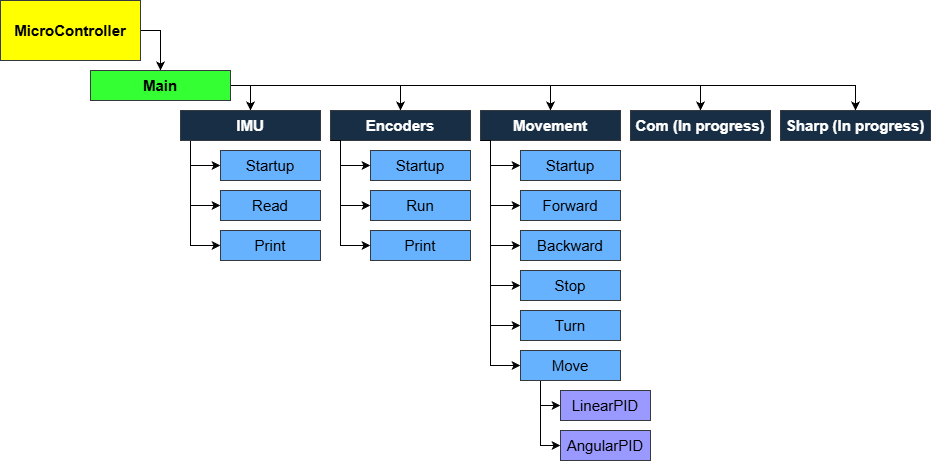

The diagram above was exported from draw.io. Its source (the exported page's mxGraphModel, read from the mxfile embedded in the PNG):
<mxGraphModel dx="1678" dy="914" grid="1" gridSize="10" guides="1" tooltips="1" connect="1" arrows="1" fold="1" page="1" pageScale="1" pageWidth="850" pageHeight="1100" math="0" shadow="0">
  <root>
    <mxCell id="0" />
    <mxCell id="1" parent="0" />
    <mxCell id="2dRL2bEMmnetBb3d07WQ-24" edge="1" parent="1" source="2dRL2bEMmnetBb3d07WQ-1" style="edgeStyle=orthogonalEdgeStyle;rounded=0;orthogonalLoop=1;jettySize=auto;html=1;entryX=0.5;entryY=0;entryDx=0;entryDy=0;fontSize=15;" target="2dRL2bEMmnetBb3d07WQ-3">
      <mxGeometry relative="1" as="geometry">
        <Array as="points">
          <mxPoint x="170" y="80" />
        </Array>
        <mxPoint x="170" y="110" as="targetPoint" />
      </mxGeometry>
    </mxCell>
    <mxCell id="2dRL2bEMmnetBb3d07WQ-1" parent="1" style="rounded=0;whiteSpace=wrap;html=1;fillColor=light-dark(#FFFF00,#FFFF00);strokeColor=#36393d;fontSize=15;" value="&lt;font style=&quot;color: light-dark(rgb(0, 0, 0), rgb(0, 0, 0));&quot;&gt;&lt;b&gt;MicroController&lt;/b&gt;&lt;/font&gt;" vertex="1">
      <mxGeometry height="60" width="140" x="10" y="50" as="geometry" />
    </mxCell>
    <mxCell id="2dRL2bEMmnetBb3d07WQ-26" edge="1" parent="1" source="2dRL2bEMmnetBb3d07WQ-3" style="edgeStyle=orthogonalEdgeStyle;rounded=0;orthogonalLoop=1;jettySize=auto;html=1;entryX=0.5;entryY=0;entryDx=0;entryDy=0;fontSize=15;" target="2dRL2bEMmnetBb3d07WQ-4">
      <mxGeometry relative="1" as="geometry">
        <Array as="points">
          <mxPoint x="260" y="135" />
        </Array>
      </mxGeometry>
    </mxCell>
    <mxCell id="2dRL2bEMmnetBb3d07WQ-27" edge="1" parent="1" source="2dRL2bEMmnetBb3d07WQ-3" style="edgeStyle=orthogonalEdgeStyle;rounded=0;orthogonalLoop=1;jettySize=auto;html=1;entryX=0.5;entryY=0;entryDx=0;entryDy=0;fontSize=15;" target="2dRL2bEMmnetBb3d07WQ-8">
      <mxGeometry relative="1" as="geometry" />
    </mxCell>
    <mxCell id="2dRL2bEMmnetBb3d07WQ-28" edge="1" parent="1" source="2dRL2bEMmnetBb3d07WQ-3" style="edgeStyle=orthogonalEdgeStyle;rounded=0;orthogonalLoop=1;jettySize=auto;html=1;exitX=1;exitY=0.5;exitDx=0;exitDy=0;entryX=0.5;entryY=0;entryDx=0;entryDy=0;fontSize=15;" target="2dRL2bEMmnetBb3d07WQ-12">
      <mxGeometry relative="1" as="geometry" />
    </mxCell>
    <mxCell id="2dRL2bEMmnetBb3d07WQ-29" edge="1" parent="1" source="2dRL2bEMmnetBb3d07WQ-3" style="edgeStyle=orthogonalEdgeStyle;rounded=0;orthogonalLoop=1;jettySize=auto;html=1;entryX=0.5;entryY=0;entryDx=0;entryDy=0;fontSize=15;" target="2dRL2bEMmnetBb3d07WQ-21">
      <mxGeometry relative="1" as="geometry" />
    </mxCell>
    <mxCell id="2dRL2bEMmnetBb3d07WQ-30" edge="1" parent="1" source="2dRL2bEMmnetBb3d07WQ-3" style="edgeStyle=orthogonalEdgeStyle;rounded=0;orthogonalLoop=1;jettySize=auto;html=1;entryX=0.5;entryY=0;entryDx=0;entryDy=0;fontSize=15;" target="2dRL2bEMmnetBb3d07WQ-22">
      <mxGeometry relative="1" as="geometry" />
    </mxCell>
    <mxCell id="2dRL2bEMmnetBb3d07WQ-3" parent="1" style="rounded=0;whiteSpace=wrap;html=1;fillColor=light-dark(#33FF33,#33FF33);strokeColor=#36393d;fontSize=15;" value="&lt;b&gt;&lt;font style=&quot;color: light-dark(rgb(0, 0, 0), rgb(0, 0, 0));&quot;&gt;Main&lt;/font&gt;&lt;/b&gt;" vertex="1">
      <mxGeometry height="30" width="140" x="100" y="120" as="geometry" />
    </mxCell>
    <mxCell id="2dRL2bEMmnetBb3d07WQ-32" edge="1" parent="1" source="2dRL2bEMmnetBb3d07WQ-4" style="edgeStyle=orthogonalEdgeStyle;rounded=0;orthogonalLoop=1;jettySize=auto;html=1;exitX=0;exitY=1;exitDx=0;exitDy=0;entryX=0;entryY=0.5;entryDx=0;entryDy=0;fontSize=15;" target="2dRL2bEMmnetBb3d07WQ-5">
      <mxGeometry relative="1" as="geometry">
        <Array as="points">
          <mxPoint x="200" y="190" />
          <mxPoint x="200" y="215" />
        </Array>
      </mxGeometry>
    </mxCell>
    <mxCell id="2dRL2bEMmnetBb3d07WQ-4" parent="1" style="rounded=0;whiteSpace=wrap;html=1;fillColor=light-dark(#182E44,#182E44);strokeColor=#36393d;fontSize=15;fontColor=#FFFFFF;fontStyle=1" value="IMU" vertex="1">
      <mxGeometry height="30" width="140" x="190" y="160" as="geometry" />
    </mxCell>
    <mxCell id="2dRL2bEMmnetBb3d07WQ-5" parent="1" style="rounded=0;whiteSpace=wrap;html=1;fillColor=light-dark(#66B2FF,#66B2FF);strokeColor=#36393d;fontSize=15;" value="Startup" vertex="1">
      <mxGeometry height="30" width="100" x="230" y="200" as="geometry" />
    </mxCell>
    <mxCell id="2dRL2bEMmnetBb3d07WQ-6" parent="1" style="rounded=0;whiteSpace=wrap;html=1;fillColor=light-dark(#66B2FF,#66B2FF);strokeColor=#36393d;fontSize=15;" value="Read" vertex="1">
      <mxGeometry height="30" width="100" x="230" y="240" as="geometry" />
    </mxCell>
    <mxCell id="2dRL2bEMmnetBb3d07WQ-7" parent="1" style="rounded=0;whiteSpace=wrap;html=1;fillColor=light-dark(#66B2FF,#66B2FF);strokeColor=#36393d;fontSize=15;" value="Print" vertex="1">
      <mxGeometry height="30" width="100" x="230" y="280" as="geometry" />
    </mxCell>
    <mxCell id="2dRL2bEMmnetBb3d07WQ-8" parent="1" style="rounded=0;whiteSpace=wrap;html=1;fillColor=light-dark(#182E44,#182E44);strokeColor=#36393d;fontSize=15;fontColor=#FFFFFF;fontStyle=1" value="Encoders" vertex="1">
      <mxGeometry height="30" width="140" x="340" y="160" as="geometry" />
    </mxCell>
    <mxCell id="2dRL2bEMmnetBb3d07WQ-9" parent="1" style="rounded=0;whiteSpace=wrap;html=1;fillColor=light-dark(#66B2FF,#66B2FF);strokeColor=#36393d;fontSize=15;" value="Startup" vertex="1">
      <mxGeometry height="30" width="100" x="380" y="200" as="geometry" />
    </mxCell>
    <mxCell id="2dRL2bEMmnetBb3d07WQ-10" parent="1" style="rounded=0;whiteSpace=wrap;html=1;fillColor=light-dark(#66B2FF,#66B2FF);strokeColor=#36393d;fontSize=15;" value="Run" vertex="1">
      <mxGeometry height="30" width="100" x="380" y="240" as="geometry" />
    </mxCell>
    <mxCell id="2dRL2bEMmnetBb3d07WQ-11" parent="1" style="rounded=0;whiteSpace=wrap;html=1;fillColor=light-dark(#66B2FF,#66B2FF);strokeColor=#36393d;fontSize=15;" value="Print" vertex="1">
      <mxGeometry height="30" width="100" x="380" y="280" as="geometry" />
    </mxCell>
    <mxCell id="2dRL2bEMmnetBb3d07WQ-12" parent="1" style="rounded=0;whiteSpace=wrap;html=1;fillColor=light-dark(#182E44,#182E44);strokeColor=#36393d;fontSize=15;fontColor=#FFFFFF;fontStyle=1" value="Movement" vertex="1">
      <mxGeometry height="30" width="140" x="490" y="160" as="geometry" />
    </mxCell>
    <mxCell id="2dRL2bEMmnetBb3d07WQ-13" parent="1" style="rounded=0;whiteSpace=wrap;html=1;fillColor=light-dark(#66B2FF,#66B2FF);strokeColor=#36393d;fontSize=15;" value="Startup" vertex="1">
      <mxGeometry height="30" width="100" x="530" y="200" as="geometry" />
    </mxCell>
    <mxCell id="2dRL2bEMmnetBb3d07WQ-14" parent="1" style="rounded=0;whiteSpace=wrap;html=1;fillColor=light-dark(#66B2FF,#66B2FF);strokeColor=#36393d;fontSize=15;" value="Forward" vertex="1">
      <mxGeometry height="30" width="100" x="530" y="240" as="geometry" />
    </mxCell>
    <mxCell id="2dRL2bEMmnetBb3d07WQ-15" parent="1" style="rounded=0;whiteSpace=wrap;html=1;fillColor=light-dark(#66B2FF,#66B2FF);strokeColor=#36393d;fontSize=15;" value="Backward" vertex="1">
      <mxGeometry height="30" width="100" x="530" y="280" as="geometry" />
    </mxCell>
    <mxCell id="2dRL2bEMmnetBb3d07WQ-16" parent="1" style="rounded=0;whiteSpace=wrap;html=1;fillColor=light-dark(#66B2FF,#66B2FF);strokeColor=#36393d;fontSize=15;" value="Stop" vertex="1">
      <mxGeometry height="30" width="100" x="530" y="320" as="geometry" />
    </mxCell>
    <mxCell id="2dRL2bEMmnetBb3d07WQ-17" parent="1" style="rounded=0;whiteSpace=wrap;html=1;fillColor=light-dark(#66B2FF,#66B2FF);strokeColor=#36393d;fontSize=15;" value="Turn" vertex="1">
      <mxGeometry height="30" width="100" x="530" y="360" as="geometry" />
    </mxCell>
    <mxCell id="2dRL2bEMmnetBb3d07WQ-44" edge="1" parent="1" source="2dRL2bEMmnetBb3d07WQ-18" style="edgeStyle=orthogonalEdgeStyle;rounded=0;orthogonalLoop=1;jettySize=auto;html=1;exitX=0.25;exitY=1;exitDx=0;exitDy=0;entryX=0;entryY=0.5;entryDx=0;entryDy=0;fontSize=15;" target="2dRL2bEMmnetBb3d07WQ-19">
      <mxGeometry relative="1" as="geometry">
        <Array as="points">
          <mxPoint x="550" y="430" />
          <mxPoint x="550" y="455" />
        </Array>
      </mxGeometry>
    </mxCell>
    <mxCell id="2dRL2bEMmnetBb3d07WQ-18" parent="1" style="rounded=0;whiteSpace=wrap;html=1;fillColor=light-dark(#66B2FF,#66B2FF);strokeColor=#36393d;fontSize=15;" value="Move" vertex="1">
      <mxGeometry height="30" width="100" x="530" y="400" as="geometry" />
    </mxCell>
    <mxCell id="2dRL2bEMmnetBb3d07WQ-19" parent="1" style="rounded=0;whiteSpace=wrap;html=1;fillColor=light-dark(#9999FF,#9999FF);strokeColor=#36393d;fontSize=15;" value="LinearPID" vertex="1">
      <mxGeometry height="30" width="90" x="570" y="440" as="geometry" />
    </mxCell>
    <mxCell id="2dRL2bEMmnetBb3d07WQ-20" parent="1" style="rounded=0;whiteSpace=wrap;html=1;fillColor=light-dark(#9999FF,#9999FF);strokeColor=#36393d;fontSize=15;" value="AngularPID" vertex="1">
      <mxGeometry height="30" width="90" x="570" y="480" as="geometry" />
    </mxCell>
    <mxCell id="2dRL2bEMmnetBb3d07WQ-21" parent="1" style="rounded=0;whiteSpace=wrap;html=1;fillColor=light-dark(#182E44,#182E44);strokeColor=#36393d;fontSize=15;fontColor=#FFFFFF;fontStyle=1" value="Com (In progress)" vertex="1">
      <mxGeometry height="30" width="140" x="640" y="160" as="geometry" />
    </mxCell>
    <mxCell id="2dRL2bEMmnetBb3d07WQ-22" parent="1" style="rounded=0;whiteSpace=wrap;html=1;fillColor=light-dark(#182E44,#182E44);strokeColor=#36393d;fontSize=15;fontColor=#FFFFFF;fontStyle=1" value="Sharp (In progress)" vertex="1">
      <mxGeometry height="30" width="150" x="790" y="160" as="geometry" />
    </mxCell>
    <mxCell id="2dRL2bEMmnetBb3d07WQ-33" edge="1" parent="1" style="edgeStyle=orthogonalEdgeStyle;rounded=0;orthogonalLoop=1;jettySize=auto;html=1;entryX=0;entryY=0.5;entryDx=0;entryDy=0;fontSize=15;" target="2dRL2bEMmnetBb3d07WQ-6">
      <mxGeometry relative="1" as="geometry">
        <Array as="points">
          <mxPoint x="200" y="220" />
          <mxPoint x="200" y="255" />
        </Array>
        <mxPoint x="200" y="200" as="sourcePoint" />
        <mxPoint x="260" y="245" as="targetPoint" />
      </mxGeometry>
    </mxCell>
    <mxCell id="2dRL2bEMmnetBb3d07WQ-34" edge="1" parent="1" style="edgeStyle=orthogonalEdgeStyle;rounded=0;orthogonalLoop=1;jettySize=auto;html=1;fontSize=15;" target="2dRL2bEMmnetBb3d07WQ-7">
      <mxGeometry relative="1" as="geometry">
        <Array as="points">
          <mxPoint x="200" y="295" />
        </Array>
        <mxPoint x="200" y="250" as="sourcePoint" />
        <mxPoint x="236" y="335" as="targetPoint" />
      </mxGeometry>
    </mxCell>
    <mxCell id="2dRL2bEMmnetBb3d07WQ-35" edge="1" parent="1" style="edgeStyle=orthogonalEdgeStyle;rounded=0;orthogonalLoop=1;jettySize=auto;html=1;exitX=0;exitY=1;exitDx=0;exitDy=0;entryX=0;entryY=0.5;entryDx=0;entryDy=0;fontSize=15;">
      <mxGeometry relative="1" as="geometry">
        <Array as="points">
          <mxPoint x="350" y="190" />
          <mxPoint x="350" y="215" />
        </Array>
        <mxPoint x="340" y="190" as="sourcePoint" />
        <mxPoint x="380" y="215" as="targetPoint" />
      </mxGeometry>
    </mxCell>
    <mxCell id="2dRL2bEMmnetBb3d07WQ-36" edge="1" parent="1" style="edgeStyle=orthogonalEdgeStyle;rounded=0;orthogonalLoop=1;jettySize=auto;html=1;entryX=0;entryY=0.5;entryDx=0;entryDy=0;fontSize=15;">
      <mxGeometry relative="1" as="geometry">
        <Array as="points">
          <mxPoint x="350" y="220" />
          <mxPoint x="350" y="255" />
        </Array>
        <mxPoint x="350" y="200" as="sourcePoint" />
        <mxPoint x="380" y="255" as="targetPoint" />
      </mxGeometry>
    </mxCell>
    <mxCell id="2dRL2bEMmnetBb3d07WQ-37" edge="1" parent="1" style="edgeStyle=orthogonalEdgeStyle;rounded=0;orthogonalLoop=1;jettySize=auto;html=1;fontSize=15;">
      <mxGeometry relative="1" as="geometry">
        <Array as="points">
          <mxPoint x="350" y="295" />
        </Array>
        <mxPoint x="350" y="250" as="sourcePoint" />
        <mxPoint x="380" y="295" as="targetPoint" />
      </mxGeometry>
    </mxCell>
    <mxCell id="2dRL2bEMmnetBb3d07WQ-38" edge="1" parent="1" style="edgeStyle=orthogonalEdgeStyle;rounded=0;orthogonalLoop=1;jettySize=auto;html=1;exitX=0;exitY=1;exitDx=0;exitDy=0;entryX=0;entryY=0.5;entryDx=0;entryDy=0;fontSize=15;">
      <mxGeometry relative="1" as="geometry">
        <Array as="points">
          <mxPoint x="500" y="190" />
          <mxPoint x="500" y="215" />
        </Array>
        <mxPoint x="490" y="190" as="sourcePoint" />
        <mxPoint x="530" y="215" as="targetPoint" />
      </mxGeometry>
    </mxCell>
    <mxCell id="2dRL2bEMmnetBb3d07WQ-39" edge="1" parent="1" style="edgeStyle=orthogonalEdgeStyle;rounded=0;orthogonalLoop=1;jettySize=auto;html=1;entryX=0;entryY=0.5;entryDx=0;entryDy=0;fontSize=15;">
      <mxGeometry relative="1" as="geometry">
        <Array as="points">
          <mxPoint x="500" y="220" />
          <mxPoint x="500" y="255" />
        </Array>
        <mxPoint x="500" y="200" as="sourcePoint" />
        <mxPoint x="530" y="255" as="targetPoint" />
      </mxGeometry>
    </mxCell>
    <mxCell id="2dRL2bEMmnetBb3d07WQ-40" edge="1" parent="1" style="edgeStyle=orthogonalEdgeStyle;rounded=0;orthogonalLoop=1;jettySize=auto;html=1;fontSize=15;">
      <mxGeometry relative="1" as="geometry">
        <Array as="points">
          <mxPoint x="500" y="295" />
        </Array>
        <mxPoint x="500" y="250" as="sourcePoint" />
        <mxPoint x="530" y="295" as="targetPoint" />
      </mxGeometry>
    </mxCell>
    <mxCell id="2dRL2bEMmnetBb3d07WQ-41" edge="1" parent="1" style="edgeStyle=orthogonalEdgeStyle;rounded=0;orthogonalLoop=1;jettySize=auto;html=1;entryX=0;entryY=0.5;entryDx=0;entryDy=0;fontSize=15;">
      <mxGeometry relative="1" as="geometry">
        <Array as="points">
          <mxPoint x="500" y="310" />
          <mxPoint x="500" y="335" />
        </Array>
        <mxPoint x="500" y="290" as="sourcePoint" />
        <mxPoint x="530" y="335" as="targetPoint" />
      </mxGeometry>
    </mxCell>
    <mxCell id="2dRL2bEMmnetBb3d07WQ-42" edge="1" parent="1" style="edgeStyle=orthogonalEdgeStyle;rounded=0;orthogonalLoop=1;jettySize=auto;html=1;entryX=0;entryY=0.5;entryDx=0;entryDy=0;fontSize=15;">
      <mxGeometry relative="1" as="geometry">
        <Array as="points">
          <mxPoint x="500" y="340" />
          <mxPoint x="500" y="375" />
        </Array>
        <mxPoint x="500" y="320" as="sourcePoint" />
        <mxPoint x="530" y="375" as="targetPoint" />
      </mxGeometry>
    </mxCell>
    <mxCell id="2dRL2bEMmnetBb3d07WQ-43" edge="1" parent="1" style="edgeStyle=orthogonalEdgeStyle;rounded=0;orthogonalLoop=1;jettySize=auto;html=1;fontSize=15;">
      <mxGeometry relative="1" as="geometry">
        <Array as="points">
          <mxPoint x="500" y="415" />
        </Array>
        <mxPoint x="500" y="370" as="sourcePoint" />
        <mxPoint x="530" y="415" as="targetPoint" />
      </mxGeometry>
    </mxCell>
    <mxCell id="2dRL2bEMmnetBb3d07WQ-45" edge="1" parent="1" style="edgeStyle=orthogonalEdgeStyle;rounded=0;orthogonalLoop=1;jettySize=auto;html=1;entryX=0;entryY=0.5;entryDx=0;entryDy=0;fontSize=15;">
      <mxGeometry relative="1" as="geometry">
        <Array as="points">
          <mxPoint x="550" y="470" />
          <mxPoint x="550" y="495" />
        </Array>
        <mxPoint x="550" y="450" as="sourcePoint" />
        <mxPoint x="570" y="495" as="targetPoint" />
      </mxGeometry>
    </mxCell>
  </root>
</mxGraphModel>